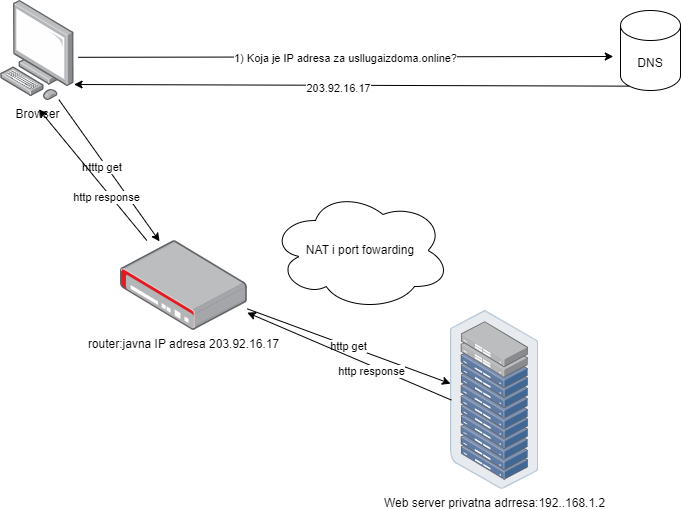

The diagram above was exported from draw.io. Its source (the exported page's mxGraphModel, read from the mxfile embedded in the PNG):
<mxGraphModel dx="1050" dy="530" grid="1" gridSize="10" guides="1" tooltips="1" connect="1" arrows="1" fold="1" page="1" pageScale="1" pageWidth="827" pageHeight="1169" math="0" shadow="0">
  <root>
    <mxCell id="0" />
    <mxCell id="1" parent="0" />
    <mxCell id="xDiNtWaijJZnbsRg-IIm-1" value="NAT i port fowarding" style="ellipse;shape=cloud;whiteSpace=wrap;html=1;" parent="1" vertex="1">
      <mxGeometry x="340" y="240" width="180" height="120" as="geometry" />
    </mxCell>
    <mxCell id="xDiNtWaijJZnbsRg-IIm-2" value="DNS" style="shape=cylinder3;whiteSpace=wrap;html=1;boundedLbl=1;backgroundOutline=1;size=15;" parent="1" vertex="1">
      <mxGeometry x="690" y="60" width="60" height="80" as="geometry" />
    </mxCell>
    <mxCell id="xDiNtWaijJZnbsRg-IIm-3" value="Browser" style="image;points=[];aspect=fixed;html=1;align=center;shadow=0;dashed=0;image=img/lib/allied_telesis/computer_and_terminals/Personal_Computer.svg;" parent="1" vertex="1">
      <mxGeometry x="70" y="50" width="73.79" height="100" as="geometry" />
    </mxCell>
    <mxCell id="xDiNtWaijJZnbsRg-IIm-4" value="Web server privatna adrresa:192..168.1.2" style="image;points=[];aspect=fixed;html=1;align=center;shadow=0;dashed=0;image=img/lib/allied_telesis/storage/Datacenter_Server_Rack_ToR.svg;" parent="1" vertex="1">
      <mxGeometry x="520" y="360" width="88.2" height="178.8" as="geometry" />
    </mxCell>
    <mxCell id="xDiNtWaijJZnbsRg-IIm-5" value="" style="endArrow=classic;html=1;rounded=0;exitX=1.052;exitY=0.568;exitDx=0;exitDy=0;exitPerimeter=0;entryX=-0.12;entryY=0.575;entryDx=0;entryDy=0;entryPerimeter=0;" parent="1" source="xDiNtWaijJZnbsRg-IIm-3" target="xDiNtWaijJZnbsRg-IIm-2" edge="1">
      <mxGeometry width="50" height="50" relative="1" as="geometry">
        <mxPoint x="390" y="340" as="sourcePoint" />
        <mxPoint x="440" y="290" as="targetPoint" />
      </mxGeometry>
    </mxCell>
    <mxCell id="xDiNtWaijJZnbsRg-IIm-6" value="1) Koja je IP adresa za usllugaizdoma.online?" style="edgeLabel;html=1;align=center;verticalAlign=middle;resizable=0;points=[];" parent="xDiNtWaijJZnbsRg-IIm-5" vertex="1" connectable="0">
      <mxGeometry x="-0.0016" y="-1" relative="1" as="geometry">
        <mxPoint as="offset" />
      </mxGeometry>
    </mxCell>
    <mxCell id="xDiNtWaijJZnbsRg-IIm-7" value="" style="endArrow=classic;html=1;rounded=0;exitX=0.145;exitY=1;exitDx=0;exitDy=-4.35;exitPerimeter=0;entryX=0.997;entryY=0.84;entryDx=0;entryDy=0;entryPerimeter=0;" parent="1" source="xDiNtWaijJZnbsRg-IIm-2" target="xDiNtWaijJZnbsRg-IIm-3" edge="1">
      <mxGeometry width="50" height="50" relative="1" as="geometry">
        <mxPoint x="650" y="260" as="sourcePoint" />
        <mxPoint x="550" y="310" as="targetPoint" />
      </mxGeometry>
    </mxCell>
    <mxCell id="xDiNtWaijJZnbsRg-IIm-8" value="203.92.16.17" style="edgeLabel;html=1;align=center;verticalAlign=middle;resizable=0;points=[];" parent="xDiNtWaijJZnbsRg-IIm-7" vertex="1" connectable="0">
      <mxGeometry x="0.048" y="3" relative="1" as="geometry">
        <mxPoint as="offset" />
      </mxGeometry>
    </mxCell>
    <mxCell id="xDiNtWaijJZnbsRg-IIm-9" value="" style="endArrow=classic;html=1;rounded=0;exitX=0.791;exitY=0.992;exitDx=0;exitDy=0;exitPerimeter=0;entryX=0.308;entryY=0.009;entryDx=0;entryDy=0;entryPerimeter=0;" parent="1" source="xDiNtWaijJZnbsRg-IIm-3" target="4m6y2f2rGDcefrDm3-uC-2" edge="1">
      <mxGeometry width="50" height="50" relative="1" as="geometry">
        <mxPoint x="160" y="300" as="sourcePoint" />
        <mxPoint x="270" y="270" as="targetPoint" />
      </mxGeometry>
    </mxCell>
    <mxCell id="xDiNtWaijJZnbsRg-IIm-10" value="htttp get&amp;nbsp;" style="edgeLabel;html=1;align=center;verticalAlign=middle;resizable=0;points=[];" parent="xDiNtWaijJZnbsRg-IIm-9" vertex="1" connectable="0">
      <mxGeometry x="-0.0727" y="-3" relative="1" as="geometry">
        <mxPoint as="offset" />
      </mxGeometry>
    </mxCell>
    <mxCell id="xDiNtWaijJZnbsRg-IIm-11" value="" style="endArrow=classic;html=1;rounded=0;entryX=0.52;entryY=1.088;entryDx=0;entryDy=0;entryPerimeter=0;" parent="1" source="4m6y2f2rGDcefrDm3-uC-2" target="xDiNtWaijJZnbsRg-IIm-3" edge="1">
      <mxGeometry width="50" height="50" relative="1" as="geometry">
        <mxPoint x="260" y="330" as="sourcePoint" />
        <mxPoint x="230" y="410" as="targetPoint" />
      </mxGeometry>
    </mxCell>
    <mxCell id="4m6y2f2rGDcefrDm3-uC-12" value="http response" style="edgeLabel;html=1;align=center;verticalAlign=middle;resizable=0;points=[];" parent="xDiNtWaijJZnbsRg-IIm-11" vertex="1" connectable="0">
      <mxGeometry x="-0.3059" y="4" relative="1" as="geometry">
        <mxPoint as="offset" />
      </mxGeometry>
    </mxCell>
    <mxCell id="4m6y2f2rGDcefrDm3-uC-2" value="router:javna IP adresa 203.92.16.17" style="image;points=[];aspect=fixed;html=1;align=center;shadow=0;dashed=0;image=img/lib/allied_telesis/security/Router_VPN.svg;" parent="1" vertex="1">
      <mxGeometry x="190" y="290" width="126.82" height="90" as="geometry" />
    </mxCell>
    <mxCell id="4m6y2f2rGDcefrDm3-uC-6" value="" style="endArrow=classic;html=1;rounded=0;" parent="1" source="4m6y2f2rGDcefrDm3-uC-2" target="xDiNtWaijJZnbsRg-IIm-4" edge="1">
      <mxGeometry width="50" height="50" relative="1" as="geometry">
        <mxPoint x="180" y="410" as="sourcePoint" />
        <mxPoint x="281" y="532" as="targetPoint" />
      </mxGeometry>
    </mxCell>
    <mxCell id="4m6y2f2rGDcefrDm3-uC-8" value="http get" style="edgeLabel;html=1;align=center;verticalAlign=middle;resizable=0;points=[];" parent="4m6y2f2rGDcefrDm3-uC-6" vertex="1" connectable="0">
      <mxGeometry x="-0.0096" relative="1" as="geometry">
        <mxPoint as="offset" />
      </mxGeometry>
    </mxCell>
    <mxCell id="4m6y2f2rGDcefrDm3-uC-11" value="" style="endArrow=classic;html=1;rounded=0;exitX=0.01;exitY=0.501;exitDx=0;exitDy=0;exitPerimeter=0;" parent="1" source="xDiNtWaijJZnbsRg-IIm-4" target="4m6y2f2rGDcefrDm3-uC-2" edge="1">
      <mxGeometry width="50" height="50" relative="1" as="geometry">
        <mxPoint x="220" y="530" as="sourcePoint" />
        <mxPoint x="270" y="480" as="targetPoint" />
      </mxGeometry>
    </mxCell>
    <mxCell id="4m6y2f2rGDcefrDm3-uC-13" value="http response" style="edgeLabel;html=1;align=center;verticalAlign=middle;resizable=0;points=[];" parent="4m6y2f2rGDcefrDm3-uC-11" vertex="1" connectable="0">
      <mxGeometry x="-0.2316" y="5" relative="1" as="geometry">
        <mxPoint as="offset" />
      </mxGeometry>
    </mxCell>
  </root>
</mxGraphModel>